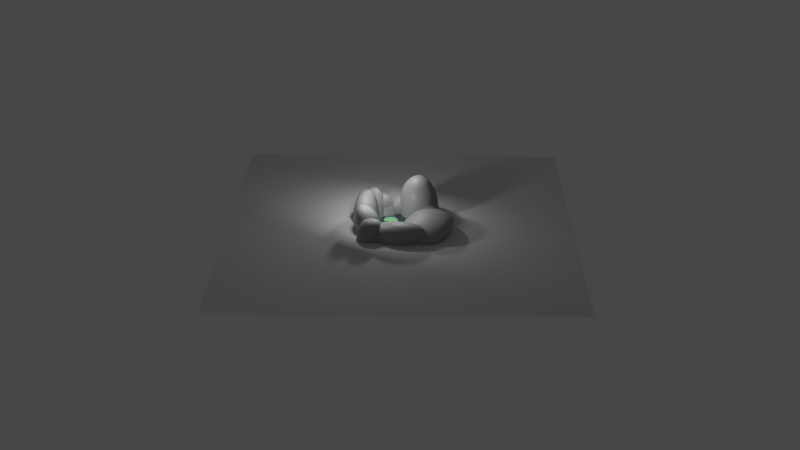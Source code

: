 # Source: pond.blend  (saved by Blender 4.4.32; exported with 4.5.12 LTS)
import bpy
from mathutils import Matrix  # noqa: F401  (used for matrix-valued properties, if any)

bpy.ops.wm.read_factory_settings(use_empty=True)
scene = bpy.context.scene
scene.name = 'Scene'

# ---- collections
col_collection = bpy.data.collections.new('Collection'); scene.collection.children.link(col_collection)

# ---- materials (node trees are filled in below, after node groups)
mat_material_001 = bpy.data.materials.new('Material.001')
mat_material = bpy.data.materials.new('Material')
mat_material_002 = bpy.data.materials.new('Material.002')

# ---- material node trees
mat_material_001.use_nodes = True; mat_material_001.node_tree.nodes.clear()
_N = mat_material_001.node_tree.nodes; _L = mat_material_001.node_tree.links
n0 = _N.new('ShaderNodeBsdfPrincipled'); n0.name = 'Principled BSDF'; n0.location = (10, 300)
n0.inputs[0].default_value = (0.3527, 0.3527, 0.3527, 1.0)
n1 = _N.new('ShaderNodeOutputMaterial'); n1.name = 'Material Output'; n1.location = (300, 300)
_L.new(n0.outputs[0], n1.inputs[0])
n1.is_active_output = True
mat_material.use_nodes = True; mat_material.node_tree.nodes.clear()
_N = mat_material.node_tree.nodes; _L = mat_material.node_tree.links
n0 = _N.new('ShaderNodeBsdfPrincipled'); n0.name = 'Principled BSDF'; n0.location = (10, 300)
n0.inputs[0].default_value = (0.1765, 0.6255, 0.8003, 1.0)
n0.inputs[3].default_value = 1.35
n0.inputs[18].default_value = 1.0
n1 = _N.new('ShaderNodeOutputMaterial'); n1.name = 'Material Output'; n1.location = (300, 300)
_L.new(n0.outputs[0], n1.inputs[0])
n1.is_active_output = True
mat_material_002.use_nodes = True; mat_material_002.node_tree.nodes.clear()
_N = mat_material_002.node_tree.nodes; _L = mat_material_002.node_tree.links
n0 = _N.new('ShaderNodeBsdfPrincipled'); n0.name = 'Principled BSDF'; n0.location = (10, 300)
n0.inputs[0].default_value = (0.2203, 0.8013, 0.2467, 1.0)
n1 = _N.new('ShaderNodeOutputMaterial'); n1.name = 'Material Output'; n1.location = (300, 300)
_L.new(n0.outputs[0], n1.inputs[0])
n1.is_active_output = True

# ---- world
world_world = bpy.data.worlds.new('World'); scene.world = world_world
world_world.use_nodes = True; world_world.node_tree.nodes.clear()
_N = world_world.node_tree.nodes; _L = world_world.node_tree.links
n0 = _N.new('ShaderNodeOutputWorld'); n0.name = 'World Output'; n0.location = (300, 300)
n1 = _N.new('ShaderNodeBackground'); n1.name = 'Background'; n1.location = (10, 300)
n1.inputs[0].default_value = (0.05088, 0.05088, 0.05088, 1.0)
_L.new(n1.outputs[0], n0.inputs[0])
n0.is_active_output = True
world_world.color = (0.05088, 0.05088, 0.05088)
world_world.use_sun_shadow = False
world_world.sun_shadow_jitter_overblur = 0.0

# ---- lights
light_area = bpy.data.lights.new('Area', 'AREA')
light_area.energy = 200.0
light_area.size = 1.0
light_area.size_y = 1.0
light_area_001 = bpy.data.lights.new('Area.001', 'AREA')
light_area_001.energy = 200.0
light_area_001.size = 1.0
light_area_001.size_y = 1.0

# ---- meshes
me_cube_001 = bpy.data.meshes.new('Cube.001')
me_cube_001.from_pydata([(-1.375, -1.389, -4.503), (-1.0, -1.0, 1.0), (-1.375, 1.239, -4.503), (-1.468, 1.494, 2.294), (1.253, -1.389, -4.503), (1.0, -1.0, 1.0), (1.253, 1.239, -4.503), (0.5324, 1.494, 2.294), (-1.359, -1.373, -1.824), (-1.379, 1.25, -1.77), (1.223, 1.25, -1.77), (1.243, -1.373, -1.824), (-1.375, 1.239, -4.503), (1.253, 1.239, -4.503), (1.253, -1.389, -4.503), (-1.375, -1.389, -4.503)], [], [(8, 1, 3, 9), (9, 3, 7, 10), (10, 7, 5, 11), (11, 5, 1, 8), (2, 6, 4, 0), (7, 3, 1, 5), (14, 11, 8, 15), (13, 10, 11, 14), (12, 9, 10, 13), (15, 8, 9, 12), (0, 15, 12, 2), (2, 12, 13, 6), (6, 13, 14, 4), (4, 14, 15, 0)])
me_cube_001.polygons.foreach_set('use_smooth', [True] * 14)
_uv = me_cube_001.uv_layers.new(name='UVMap')
_uv.uv.foreach_set('vector', [0.3854, 0.0, 0.625, 0.0, 0.625, 0.25, 0.3854, 0.25, 0.3854, 0.25, 0.625, 0.25, 0.625, 0.5, 0.3854, 0.5, 0.3854, 0.5, 0.625, 0.5, 0.625, 0.75, 0.3854, 0.75, 0.3854, 0.75, 0.625, 0.75, 0.625, 1.0, 0.3854, 1.0, 0.125, 0.5, 0.375, 0.5, 0.375, 0.75, 0.125, 0.75, 0.625, 0.5, 0.875, 0.5, 0.875, 0.75, 0.625, 0.75, 0.375, 0.75, 0.3854, 0.75, 0.3854, 1.0, 0.375, 1.0, 0.375, 0.5, 0.3854, 0.5, 0.3854, 0.75, 0.375, 0.75, 0.375, 0.25, 0.3854, 0.25, 0.3854, 0.5, 0.375, 0.5, 0.375, 0.0, 0.3854, 0.0, 0.3854, 0.25, 0.375, 0.25, 0.375, 0.0, 0.375, 0.0, 0.375, 0.25, 0.375, 0.25, 0.375, 0.25, 0.375, 0.25, 0.375, 0.5, 0.375, 0.5, 0.375, 0.5, 0.375, 0.5, 0.375, 0.75, 0.375, 0.75, 0.375, 0.75, 0.375, 0.75, 0.375, 1.0, 0.375, 1.0])
me_cube_001.materials.append(mat_material_001)
me_cube_001.update()
me_cube_002 = bpy.data.meshes.new('Cube.002')
me_cube_002.from_pydata([(-1.023, -1.364, -4.252), (-1.312, -0.8882, 0.1264), (-1.375, 1.239, -4.262), (-1.081, 1.775, 0.8243), (2.062, -0.05571, -4.342), (0.9276, -1.077, 0.5908), (1.325, 1.174, -4.262), (0.882, 1.955, 1.095), (-1.42, -1.272, -1.127), (-1.338, 1.235, -1.074), (1.335, 1.169, -1.074), (1.639, 0.03848, -1.218), (-1.375, 1.239, -4.226), (1.325, 1.174, -4.226), (2.058, -0.05466, -4.307), (-1.028, -1.363, -4.217)], [], [(8, 1, 3, 9), (9, 3, 7, 10), (10, 7, 5, 11), (11, 5, 1, 8), (2, 6, 4, 0), (7, 3, 1, 5), (14, 11, 8, 15), (13, 10, 11, 14), (12, 9, 10, 13), (15, 8, 9, 12), (0, 15, 12, 2), (2, 12, 13, 6), (6, 13, 14, 4), (4, 14, 15, 0)])
me_cube_002.polygons.foreach_set('use_smooth', [True] * 14)
_uv = me_cube_002.uv_layers.new(name='UVMap')
_uv.uv.foreach_set('vector', [0.3854, 0.0, 0.625, 0.0, 0.625, 0.25, 0.3854, 0.25, 0.3854, 0.25, 0.625, 0.25, 0.625, 0.5, 0.3854, 0.5, 0.3854, 0.5, 0.625, 0.5, 0.625, 0.75, 0.3854, 0.75, 0.3854, 0.75, 0.625, 0.75, 0.625, 1.0, 0.3854, 1.0, 0.125, 0.5, 0.375, 0.5, 0.375, 0.75, 0.125, 0.75, 0.625, 0.5, 0.875, 0.5, 0.875, 0.75, 0.625, 0.75, 0.3751, 0.75, 0.3854, 0.75, 0.3854, 1.0, 0.3751, 1.0, 0.3751, 0.5, 0.3854, 0.5, 0.3854, 0.75, 0.3751, 0.75, 0.3751, 0.25, 0.3854, 0.25, 0.3854, 0.5, 0.3751, 0.5, 0.3751, 0.0, 0.3854, 0.0, 0.3854, 0.25, 0.3751, 0.25, 0.375, 0.0, 0.3751, 0.0, 0.3751, 0.25, 0.375, 0.25, 0.375, 0.25, 0.3751, 0.25, 0.3751, 0.5, 0.375, 0.5, 0.375, 0.5, 0.3751, 0.5, 0.3751, 0.75, 0.375, 0.75, 0.375, 0.75, 0.3751, 0.75, 0.3751, 1.0, 0.375, 1.0])
me_cube_002.materials.append(mat_material_001)
me_cube_002.update()
me_cube = bpy.data.meshes.new('Cube')
me_cube.from_pydata([(0.1033, -1.034, -2.073), (-1.0, -1.252, 0.8427), (0.1033, 1.468, -2.073), (-1.212, 1.321, 2.006), (2.103, -1.034, -2.073), (1.033, -1.219, 0.4996), (2.103, 1.468, -2.073), (0.8213, 1.354, 1.663), (-1.0, -1.252, 0.1426), (-1.0, 1.25, 0.1426), (0.788, 1.321, -0.09554), (1.0, -1.252, 0.1426), (0.1033, 1.468, -2.073), (2.103, 1.468, -2.073), (2.103, -1.034, -2.073), (0.1033, -1.034, -2.073)], [], [(8, 1, 3, 9), (9, 3, 7, 10), (10, 7, 5, 11), (11, 5, 1, 8), (2, 6, 4, 0), (7, 3, 1, 5), (14, 11, 8, 15), (13, 10, 11, 14), (12, 9, 10, 13), (15, 8, 9, 12), (0, 15, 12, 2), (2, 12, 13, 6), (6, 13, 14, 4), (4, 14, 15, 0)])
me_cube.polygons.foreach_set('use_smooth', [True] * 14)
_uv = me_cube.uv_layers.new(name='UVMap')
_uv.uv.foreach_set('vector', [0.5212, 0.0, 0.625, 0.0, 0.625, 0.25, 0.5212, 0.25, 0.5212, 0.25, 0.625, 0.25, 0.625, 0.5, 0.5212, 0.5, 0.5212, 0.5, 0.625, 0.5, 0.625, 0.75, 0.5212, 0.75, 0.5212, 0.75, 0.625, 0.75, 0.625, 1.0, 0.5212, 1.0, 0.125, 0.5, 0.375, 0.5, 0.375, 0.75, 0.125, 0.75, 0.625, 0.5, 0.875, 0.5, 0.875, 0.75, 0.625, 0.75, 0.375, 0.75, 0.5212, 0.75, 0.5212, 1.0, 0.375, 1.0, 0.375, 0.5, 0.5212, 0.5, 0.5212, 0.75, 0.375, 0.75, 0.375, 0.25, 0.5212, 0.25, 0.5212, 0.5, 0.375, 0.5, 0.375, 0.0, 0.5212, 0.0, 0.5212, 0.25, 0.375, 0.25, 0.375, 0.0, 0.375, 0.0, 0.375, 0.25, 0.375, 0.25, 0.375, 0.25, 0.375, 0.25, 0.375, 0.5, 0.375, 0.5, 0.375, 0.5, 0.375, 0.5, 0.375, 0.75, 0.375, 0.75, 0.375, 0.75, 0.375, 0.75, 0.375, 1.0, 0.375, 1.0])
me_cube.materials.append(mat_material_001)
me_cube.update()
me_cube_004 = bpy.data.meshes.new('Cube.004')
me_cube_004.from_pydata([(-1.023, -1.364, -5.06), (-1.312, -0.8882, 0.1264), (-1.375, 1.239, -5.07), (-1.501, 2.03, 0.3219), (2.062, -0.05571, -5.151), (1.249, -1.049, 0.4152), (1.325, 1.174, -5.07), (0.783, 2.238, 0.4173), (-1.42, -1.272, -1.127), (-1.759, 1.49, -1.576), (1.236, 1.452, -1.752), (1.639, 0.03848, -1.218), (-1.413, 1.264, -4.729), (1.316, 1.201, -4.746), (2.021, -0.04652, -4.767), (-1.062, -1.355, -4.676)], [], [(8, 1, 3, 9), (9, 3, 7, 10), (10, 7, 5, 11), (11, 5, 1, 8), (2, 6, 4, 0), (7, 3, 1, 5), (14, 11, 8, 15), (13, 10, 11, 14), (12, 9, 10, 13), (15, 8, 9, 12), (0, 15, 12, 2), (2, 12, 13, 6), (6, 13, 14, 4), (4, 14, 15, 0)])
me_cube_004.polygons.foreach_set('use_smooth', [True] * 14)
_uv = me_cube_004.uv_layers.new(name='UVMap')
_uv.uv.foreach_set('vector', [0.3854, 0.0, 0.625, 0.0, 0.625, 0.25, 0.3854, 0.25, 0.3854, 0.25, 0.625, 0.25, 0.625, 0.5, 0.3854, 0.5, 0.3854, 0.5, 0.625, 0.5, 0.625, 0.75, 0.3854, 0.75, 0.3854, 0.75, 0.625, 0.75, 0.625, 1.0, 0.3854, 1.0, 0.125, 0.5, 0.375, 0.5, 0.375, 0.75, 0.125, 0.75, 0.625, 0.5, 0.875, 0.5, 0.875, 0.75, 0.625, 0.75, 0.376, 0.75, 0.3854, 0.75, 0.3854, 1.0, 0.376, 1.0, 0.376, 0.5, 0.3854, 0.5, 0.3854, 0.75, 0.376, 0.75, 0.376, 0.25, 0.3854, 0.25, 0.3854, 0.5, 0.376, 0.5, 0.376, 0.0, 0.3854, 0.0, 0.3854, 0.25, 0.376, 0.25, 0.375, 0.0, 0.376, 0.0, 0.376, 0.25, 0.375, 0.25, 0.375, 0.25, 0.376, 0.25, 0.376, 0.5, 0.375, 0.5, 0.375, 0.5, 0.376, 0.5, 0.376, 0.75, 0.375, 0.75, 0.375, 0.75, 0.376, 0.75, 0.376, 1.0, 0.375, 1.0])
me_cube_004.materials.append(mat_material_001)
me_cube_004.update()
me_cube_005 = bpy.data.meshes.new('Cube.005')
me_cube_005.from_pydata([(-1.0, -1.252, -1.771), (-1.003, -1.353, 1.172), (-1.0, 1.25, -1.771), (-0.9395, 1.235, 1.01), (1.0, -1.252, -1.771), (1.057, -1.245, 0.3139), (1.0, 1.25, -1.771), (0.9852, 0.7564, 0.453), (-1.0, -1.252, 0.1426), (-1.0, 1.25, 0.1426), (1.186, 1.214, -0.1821), (1.0, -1.252, 0.1426), (-1.0, 1.25, -1.606), (1.016, 1.246, -1.634), (1.0, -1.252, -1.606), (-1.0, -1.252, -1.606)], [], [(8, 1, 3, 9), (9, 3, 7, 10), (10, 7, 5, 11), (11, 5, 1, 8), (2, 6, 4, 0), (7, 3, 1, 5), (14, 11, 8, 15), (13, 10, 11, 14), (12, 9, 10, 13), (15, 8, 9, 12), (0, 15, 12, 2), (2, 12, 13, 6), (6, 13, 14, 4), (4, 14, 15, 0)])
me_cube_005.polygons.foreach_set('use_smooth', [True] * 14)
_uv = me_cube_005.uv_layers.new(name='UVMap')
_uv.uv.foreach_set('vector', [0.5212, 0.0, 0.625, 0.0, 0.625, 0.25, 0.5212, 0.25, 0.5212, 0.25, 0.625, 0.25, 0.625, 0.5, 0.5212, 0.5, 0.5212, 0.5, 0.625, 0.5, 0.625, 0.75, 0.5212, 0.75, 0.5212, 0.75, 0.625, 0.75, 0.625, 1.0, 0.5212, 1.0, 0.125, 0.5, 0.375, 0.5, 0.375, 0.75, 0.125, 0.75, 0.625, 0.5, 0.875, 0.5, 0.875, 0.75, 0.625, 0.75, 0.3876, 0.75, 0.5212, 0.75, 0.5212, 1.0, 0.3876, 1.0, 0.3876, 0.5, 0.5212, 0.5, 0.5212, 0.75, 0.3876, 0.75, 0.3876, 0.25, 0.5212, 0.25, 0.5212, 0.5, 0.3876, 0.5, 0.3876, 0.0, 0.5212, 0.0, 0.5212, 0.25, 0.3876, 0.25, 0.375, 0.0, 0.3876, 0.0, 0.3876, 0.25, 0.375, 0.25, 0.375, 0.25, 0.3876, 0.25, 0.3876, 0.5, 0.375, 0.5, 0.375, 0.5, 0.3876, 0.5, 0.3876, 0.75, 0.375, 0.75, 0.375, 0.75, 0.3876, 0.75, 0.3876, 1.0, 0.375, 1.0])
me_cube_005.materials.append(mat_material_001)
me_cube_005.update()
me_cube_006 = bpy.data.meshes.new('Cube.006')
me_cube_006.from_pydata([(-1.857, -1.049, -3.465), (-1.0, -1.252, 0.8427), (-1.857, 1.452, -3.465), (-1.185, 1.34, 0.5887), (0.1428, -1.049, -3.465), (1.013, -0.8891, 0.7291), (0.1428, 1.452, -3.465), (0.8669, 1.402, 0.8061), (-1.0, -1.252, 0.1426), (-1.0, 1.25, 0.1426), (1.0, 1.25, 0.1426), (1.0, -1.252, 0.1426), (-1.857, 0.1784, -3.465), (-0.1327, 1.269, 1.491), (0.1428, 0.1784, -3.465), (1.407, 0.04359, 1.685), (1.0, -0.02392, 0.1426), (-1.186, -0.07895, 0.01299), (-1.857, 1.452, -3.465), (0.1428, 1.452, -3.465), (0.1428, -1.049, -3.465), (-1.857, -1.049, -3.465), (-1.857, 0.1784, -3.465), (0.1428, 0.1784, -3.465)], [], [(17, 13, 3, 9), (9, 3, 7, 10), (16, 15, 5, 11), (11, 5, 1, 8), (12, 14, 4, 0), (15, 13, 1, 5), (20, 11, 8, 21), (23, 16, 11, 20), (18, 9, 10, 19), (22, 17, 9, 18), (21, 8, 17, 22), (19, 10, 16, 23), (7, 3, 13, 15), (2, 6, 14, 12), (10, 7, 15, 16), (8, 1, 13, 17), (6, 19, 23, 14), (0, 21, 22, 12), (12, 22, 18, 2), (2, 18, 19, 6), (14, 23, 20, 4), (4, 20, 21, 0)])
me_cube_006.polygons.foreach_set('use_smooth', [True] * 22)
_uv = me_cube_006.uv_layers.new(name='UVMap')
_uv.uv.foreach_set('vector', [0.5212, 0.1227, 0.625, 0.1227, 0.625, 0.25, 0.5212, 0.25, 0.5212, 0.25, 0.625, 0.25, 0.625, 0.5, 0.5212, 0.5, 0.5212, 0.6273, 0.625, 0.6273, 0.625, 0.75, 0.5212, 0.75, 0.5212, 0.75, 0.625, 0.75, 0.625, 1.0, 0.5212, 1.0, 0.125, 0.6273, 0.375, 0.6273, 0.375, 0.75, 0.125, 0.75, 0.625, 0.6273, 0.875, 0.6273, 0.875, 0.75, 0.625, 0.75, 0.375, 0.75, 0.5212, 0.75, 0.5212, 1.0, 0.375, 1.0, 0.375, 0.6273, 0.5212, 0.6273, 0.5212, 0.75, 0.375, 0.75, 0.375, 0.25, 0.5212, 0.25, 0.5212, 0.5, 0.375, 0.5, 0.375, 0.1227, 0.5212, 0.1227, 0.5212, 0.25, 0.375, 0.25, 0.375, 0.0, 0.5212, 0.0, 0.5212, 0.1227, 0.375, 0.1227, 0.375, 0.5, 0.5212, 0.5, 0.5212, 0.6273, 0.375, 0.6273, 0.625, 0.5, 0.875, 0.5, 0.875, 0.6273, 0.625, 0.6273, 0.125, 0.5, 0.375, 0.5, 0.375, 0.6273, 0.125, 0.6273, 0.5212, 0.5, 0.625, 0.5, 0.625, 0.6273, 0.5212, 0.6273, 0.5212, 0.0, 0.625, 0.0, 0.625, 0.1227, 0.5212, 0.1227, 0.375, 0.5, 0.375, 0.5, 0.375, 0.6273, 0.375, 0.6273, 0.375, 0.0, 0.375, 0.0, 0.375, 0.1227, 0.375, 0.1227, 0.375, 0.1227, 0.375, 0.1227, 0.375, 0.25, 0.375, 0.25, 0.375, 0.25, 0.375, 0.25, 0.375, 0.5, 0.375, 0.5, 0.375, 0.6273, 0.375, 0.6273, 0.375, 0.75, 0.375, 0.75, 0.375, 0.75, 0.375, 0.75, 0.375, 1.0, 0.375, 1.0])
me_cube_006.materials.append(mat_material_001)
me_cube_006.update()
me_cube_007 = bpy.data.meshes.new('Cube.007')
me_cube_007.from_pydata([(-0.05321, -1.132, -3.868), (-0.93, -1.833, 1.092), (-0.05321, 1.37, -3.868), (-0.762, 0.7498, 0.5372), (1.947, -1.132, -3.868), (1.13, -1.725, 0.234), (1.947, 1.37, -3.868), (0.9852, 0.7564, 0.453), (-0.7695, -1.448, -0.132), (-1.0, 1.25, 0.1426), (1.186, 1.214, -0.1821), (1.026, -2.047, -2.211), (-0.05541, 1.369, -3.859), (1.945, 1.369, -3.859), (1.945, -1.134, -3.864), (-0.05487, -1.132, -3.859)], [], [(8, 1, 3, 9), (9, 3, 7, 10), (10, 7, 5, 11), (11, 5, 1, 8), (2, 6, 4, 0), (7, 3, 1, 5), (14, 11, 8, 15), (13, 10, 11, 14), (12, 9, 10, 13), (15, 8, 9, 12), (0, 15, 12, 2), (2, 12, 13, 6), (6, 13, 14, 4), (4, 14, 15, 0)])
me_cube_007.polygons.foreach_set('use_smooth', [True] * 14)
_uv = me_cube_007.uv_layers.new(name='UVMap')
_uv.uv.foreach_set('vector', [0.5212, 0.0, 0.625, 0.0, 0.625, 0.25, 0.5212, 0.25, 0.5212, 0.25, 0.625, 0.25, 0.625, 0.5, 0.5212, 0.5, 0.5212, 0.5, 0.625, 0.5, 0.625, 0.75, 0.5212, 0.75, 0.5212, 0.75, 0.625, 0.75, 0.625, 1.0, 0.5212, 1.0, 0.125, 0.5, 0.375, 0.5, 0.375, 0.75, 0.125, 0.75, 0.625, 0.5, 0.875, 0.5, 0.875, 0.75, 0.625, 0.75, 0.3753, 0.75, 0.5212, 0.75, 0.5212, 1.0, 0.3753, 1.0, 0.3753, 0.5, 0.5212, 0.5, 0.5212, 0.75, 0.3753, 0.75, 0.3753, 0.25, 0.5212, 0.25, 0.5212, 0.5, 0.3753, 0.5, 0.3753, 0.0, 0.5212, 0.0, 0.5212, 0.25, 0.3753, 0.25, 0.375, 0.0, 0.3753, 0.0, 0.3753, 0.25, 0.375, 0.25, 0.375, 0.25, 0.3753, 0.25, 0.3753, 0.5, 0.375, 0.5, 0.375, 0.5, 0.3753, 0.5, 0.3753, 0.75, 0.375, 0.75, 0.375, 0.75, 0.3753, 0.75, 0.3753, 1.0, 0.375, 1.0])
me_cube_007.materials.append(mat_material_001)
me_cube_007.update()
me_plane = bpy.data.meshes.new('Plane')
me_plane.from_pydata([(-1.0, -1.0, 0.0), (1.0, -1.0, 0.0), (-1.0, 1.0, 0.0), (1.0, 1.0, 0.0)], [], [(0, 1, 3, 2)])
_uv = me_plane.uv_layers.new(name='UVMap')
_uv.uv.foreach_set('vector', [0.0, 0.0, 1.0, 0.0, 1.0, 1.0, 0.0, 1.0])
me_plane.materials.append(mat_material)
me_plane.update()
me_cube_008 = bpy.data.meshes.new('Cube.008')
me_cube_008.from_pydata([(1.101, -0.6903, -2.167), (-0.9948, -1.005, 0.7506), (1.101, 1.811, -2.167), (-0.9948, 1.496, 0.7506), (3.101, -0.6903, -2.167), (1.033, -1.219, 0.4996), (3.101, 1.811, -2.167), (0.8068, 0.4008, 0.6308), (0.622, -0.6241, -1.847), (0.622, 1.877, -1.847), (1.0, 1.25, 0.1426), (1.0, -1.252, 0.1426), (2.087, 1.811, -2.167), (-0.2243, 0.3842, 0.8048), (2.087, -0.6903, -2.167), (0.002245, -1.236, 0.6736), (-0.01421, -1.252, 0.1426), (-0.01421, 1.25, 0.1426), (1.672, 1.811, -2.167), (-0.4203, -1.242, 0.7449), (-0.4298, -1.252, 0.1426), (-0.5181, 0.4781, 0.5791), (1.672, -0.6903, -2.167), (-0.4298, 1.25, 0.1426), (0.622, -0.6241, -1.847), (0.622, 1.877, -1.847), (1.0, 1.25, 0.1426), (1.0, -1.252, 0.1426), (-0.01421, -1.252, 0.1426), (-0.01421, 1.25, 0.1426), (-0.4298, 1.25, 0.1426), (-0.4298, -1.252, 0.1426)], [], [(24, 1, 3, 25), (29, 13, 7, 26), (26, 7, 5, 27), (31, 19, 1, 24), (12, 6, 4, 14), (21, 3, 1, 19), (22, 20, 8, 0), (6, 10, 11, 4), (12, 17, 10, 6), (0, 8, 9, 2), (18, 23, 17, 12), (4, 11, 16, 14), (7, 13, 15, 5), (18, 12, 14, 22), (27, 5, 15, 28), (30, 21, 13, 29), (25, 3, 21, 30), (2, 18, 22, 0), (2, 9, 23, 18), (14, 16, 20, 22), (13, 21, 19, 15), (28, 15, 19, 31), (16, 28, 31, 20), (9, 25, 30, 23), (23, 30, 29, 17), (11, 27, 28, 16), (20, 31, 24, 8), (10, 26, 27, 11), (17, 29, 26, 10), (8, 24, 25, 9)])
me_cube_008.polygons.foreach_set('use_smooth', [True] * 30)
_uv = me_cube_008.uv_layers.new(name='UVMap')
_uv.uv.foreach_set('vector', [0.5212, 0.0, 0.625, 0.0, 0.625, 0.25, 0.5143, 0.254, 0.5212, 0.3732, 0.625, 0.3732, 0.625, 0.5, 0.5212, 0.5, 0.5212, 0.5, 0.625, 0.5, 0.625, 0.75, 0.5212, 0.75, 0.5503, 0.9383, 0.625, 0.9287, 0.625, 1.0, 0.5212, 1.0, 0.2482, 0.5, 0.375, 0.5, 0.375, 0.75, 0.2482, 0.75, 0.8037, 0.5, 0.875, 0.5, 0.875, 0.75, 0.8037, 0.75, 0.375, 0.9287, 0.5212, 0.9287, 0.5212, 1.0, 0.375, 1.0, 0.375, 0.5, 0.5212, 0.5, 0.5212, 0.75, 0.375, 0.75, 0.375, 0.3732, 0.5212, 0.3732, 0.5212, 0.5, 0.375, 0.5, 0.375, 0.0, 0.5212, 0.0, 0.5212, 0.25, 0.375, 0.25, 0.375, 0.3213, 0.5212, 0.3213, 0.5212, 0.3732, 0.375, 0.3732, 0.375, 0.75, 0.5212, 0.75, 0.5212, 0.8768, 0.375, 0.8768, 0.625, 0.5, 0.7518, 0.5, 0.7518, 0.75, 0.625, 0.75, 0.1963, 0.5, 0.2482, 0.5, 0.2482, 0.75, 0.1963, 0.75, 0.5212, 0.75, 0.625, 0.75, 0.625, 0.8768, 0.5212, 0.8768, 0.5573, 0.3002, 0.625, 0.3213, 0.625, 0.3732, 0.5212, 0.3732, 0.5143, 0.254, 0.625, 0.25, 0.625, 0.3213, 0.5573, 0.3002, 0.125, 0.5, 0.1963, 0.5, 0.1963, 0.75, 0.125, 0.75, 0.375, 0.25, 0.5212, 0.25, 0.5212, 0.3213, 0.375, 0.3213, 0.375, 0.8768, 0.5212, 0.8768, 0.5212, 0.9287, 0.375, 0.9287, 0.7518, 0.5, 0.8037, 0.5, 0.8037, 0.75, 0.7518, 0.75, 0.5212, 0.8768, 0.625, 0.8768, 0.625, 0.9287, 0.5503, 0.9383, 0.5212, 0.8768, 0.5212, 0.8768, 0.5503, 0.9383, 0.5212, 0.9287, 0.5212, 0.25, 0.5143, 0.254, 0.5573, 0.3002, 0.5212, 0.3213, 0.5212, 0.3213, 0.5573, 0.3002, 0.5212, 0.3732, 0.5212, 0.3732, 0.5212, 0.75, 0.5212, 0.75, 0.5212, 0.8768, 0.5212, 0.8768, 0.5212, 0.9287, 0.5503, 0.9383, 0.5212, 1.0, 0.5212, 1.0, 0.5212, 0.5, 0.5212, 0.5, 0.5212, 0.75, 0.5212, 0.75, 0.5212, 0.3732, 0.5212, 0.3732, 0.5212, 0.5, 0.5212, 0.5, 0.5212, 0.0, 0.5212, 0.0, 0.5143, 0.254, 0.5212, 0.25])
me_cube_008.materials.append(mat_material_001)
me_cube_008.update()
me_cube_009 = bpy.data.meshes.new('Cube.009')
me_cube_009.from_pydata([(-1.023, -1.364, -6.357), (-1.312, -0.8882, 0.1264), (-1.375, 1.239, -6.367), (-1.081, 1.775, 0.8243), (2.062, -0.05571, -6.447), (0.9276, -1.077, 0.5908), (1.325, 1.174, -6.367), (0.882, 1.955, 1.095), (-1.42, -1.272, -1.127), (-1.338, 1.235, -1.074), (1.335, 1.169, -1.074), (1.639, 0.03848, -1.218), (-1.374, 1.239, -6.199), (1.325, 1.174, -6.199), (2.049, -0.05272, -6.281), (-1.036, -1.361, -6.191)], [], [(8, 1, 3, 9), (9, 3, 7, 10), (10, 7, 5, 11), (11, 5, 1, 8), (2, 6, 4, 0), (7, 3, 1, 5), (14, 11, 8, 15), (13, 10, 11, 14), (12, 9, 10, 13), (15, 8, 9, 12), (0, 15, 12, 2), (2, 12, 13, 6), (6, 13, 14, 4), (4, 14, 15, 0)])
me_cube_009.polygons.foreach_set('use_smooth', [True] * 14)
_uv = me_cube_009.uv_layers.new(name='UVMap')
_uv.uv.foreach_set('vector', [0.3854, 0.0, 0.625, 0.0, 0.625, 0.25, 0.3854, 0.25, 0.3854, 0.25, 0.625, 0.25, 0.625, 0.5, 0.3854, 0.5, 0.3854, 0.5, 0.625, 0.5, 0.625, 0.75, 0.3854, 0.75, 0.3854, 0.75, 0.625, 0.75, 0.625, 1.0, 0.3854, 1.0, 0.125, 0.5, 0.375, 0.5, 0.375, 0.75, 0.125, 0.75, 0.625, 0.5, 0.875, 0.5, 0.875, 0.75, 0.625, 0.75, 0.3753, 0.75, 0.3854, 0.75, 0.3854, 1.0, 0.3753, 1.0, 0.3753, 0.5, 0.3854, 0.5, 0.3854, 0.75, 0.3753, 0.75, 0.3753, 0.25, 0.3854, 0.25, 0.3854, 0.5, 0.3753, 0.5, 0.3753, 0.0, 0.3854, 0.0, 0.3854, 0.25, 0.3753, 0.25, 0.375, 0.0, 0.3753, 0.0, 0.3753, 0.25, 0.375, 0.25, 0.375, 0.25, 0.3753, 0.25, 0.3753, 0.5, 0.375, 0.5, 0.375, 0.5, 0.3753, 0.5, 0.3753, 0.75, 0.375, 0.75, 0.375, 0.75, 0.3753, 0.75, 0.3753, 1.0, 0.375, 1.0])
me_cube_009.materials.append(mat_material_001)
me_cube_009.update()
me_cube_010 = bpy.data.meshes.new('Cube.010')
me_cube_010.from_pydata([(-0.5421, -1.221, -1.729), (-0.8918, -1.647, 0.9812), (-0.7019, 1.467, -1.561), (-0.8285, 0.9412, 0.8194), (1.298, -1.035, -1.561), (1.057, -1.245, 0.3139), (1.298, 1.467, -1.561), (0.9852, 0.7564, 0.453), (-1.0, -1.252, 0.1426), (-1.63, 1.625, -0.1374), (1.186, 1.214, -0.1821), (1.0, -1.252, 0.1426), (-1.07, 1.529, -0.9954), (1.254, 1.366, -1.013), (1.18, -1.121, -0.8843), (-0.7239, -1.233, -0.9859)], [], [(8, 1, 3, 9), (9, 3, 7, 10), (10, 7, 5, 11), (11, 5, 1, 8), (2, 6, 4, 0), (7, 3, 1, 5), (14, 11, 8, 15), (13, 10, 11, 14), (12, 9, 10, 13), (15, 8, 9, 12), (0, 15, 12, 2), (2, 12, 13, 6), (6, 13, 14, 4), (4, 14, 15, 0)])
me_cube_010.polygons.foreach_set('use_smooth', [True] * 14)
_uv = me_cube_010.uv_layers.new(name='UVMap')
_uv.uv.foreach_set('vector', [0.5212, 0.0, 0.625, 0.0, 0.625, 0.25, 0.5212, 0.25, 0.5212, 0.25, 0.625, 0.25, 0.625, 0.5, 0.5212, 0.5, 0.5212, 0.5, 0.625, 0.5, 0.625, 0.75, 0.5212, 0.75, 0.5212, 0.75, 0.625, 0.75, 0.625, 1.0, 0.5212, 1.0, 0.125, 0.5, 0.375, 0.5, 0.375, 0.75, 0.125, 0.75, 0.625, 0.5, 0.875, 0.5, 0.875, 0.75, 0.625, 0.75, 0.433, 0.75, 0.5212, 0.75, 0.5212, 1.0, 0.433, 1.0, 0.433, 0.5, 0.5212, 0.5, 0.5212, 0.75, 0.433, 0.75, 0.433, 0.25, 0.5212, 0.25, 0.5212, 0.5, 0.433, 0.5, 0.433, 0.0, 0.5212, 0.0, 0.5212, 0.25, 0.433, 0.25, 0.375, 0.0, 0.433, 0.0, 0.433, 0.25, 0.375, 0.25, 0.375, 0.25, 0.433, 0.25, 0.433, 0.5, 0.375, 0.5, 0.375, 0.5, 0.433, 0.5, 0.433, 0.75, 0.375, 0.75, 0.375, 0.75, 0.433, 0.75, 0.433, 1.0, 0.375, 1.0])
me_cube_010.materials.append(mat_material_001)
me_cube_010.update()
me_plane_001 = bpy.data.meshes.new('Plane.001')
me_plane_001.from_pydata([(-1.0, -1.0, 0.0), (1.0, -1.0, 0.0), (-1.0, 1.0, 0.0), (1.0, 1.0, 0.0), (-0.1748, 0.1748, 0.0), (-0.1748, -0.1748, 0.0), (0.1748, -0.1748, 0.0), (0.1748, 0.1748, 0.0), (-1.0, 1.0, 0.0), (-1.0, -1.0, 0.0), (1.0, -1.0, 0.0), (1.0, 1.0, 0.0), (-0.1748, 0.1748, 0.0), (-0.1748, -0.1748, 0.0), (0.1748, -0.1748, 0.0), (0.1748, 0.1748, 0.0), (-0.1748, 0.1748, -0.156), (-0.1748, -0.1748, -0.156), (0.1748, -0.1748, -0.156), (0.1748, 0.1748, -0.156)], [], [(9, 8, 2, 0), (10, 9, 0, 1), (11, 10, 1, 3), (8, 11, 3, 2), (5, 4, 8, 9), (6, 5, 9, 10), (7, 6, 10, 11), (4, 7, 11, 8), (6, 7, 15, 14), (4, 5, 13, 12), (7, 4, 12, 15), (5, 6, 14, 13), (15, 12, 16, 19), (13, 14, 18, 17), (14, 15, 19, 18), (12, 13, 17, 16)])
_uv = me_plane_001.uv_layers.new(name='UVMap')
_uv.uv.foreach_set('vector', [0.0, 0.0, 0.0, 1.0, 0.0, 1.0, 0.0, 0.0, 1.0, 0.0, 0.0, 0.0, 0.0, 0.0, 1.0, 0.0, 1.0, 1.0, 1.0, 0.0, 1.0, 0.0, 1.0, 1.0, 0.0, 1.0, 1.0, 1.0, 1.0, 1.0, 0.0, 1.0, 0.4126, 0.4126, 0.4126, 0.5874, 0.0, 1.0, 0.0, 0.0, 0.5874, 0.4126, 0.4126, 0.4126, 0.0, 0.0, 1.0, 0.0, 0.5874, 0.5874, 0.5874, 0.4126, 1.0, 0.0, 1.0, 1.0, 0.4126, 0.5874, 0.5874, 0.5874, 1.0, 1.0, 0.0, 1.0, 0.5874, 0.4126, 0.5874, 0.5874, 0.5874, 0.5874, 0.5874, 0.4126, 0.4126, 0.5874, 0.4126, 0.4126, 0.4126, 0.4126, 0.4126, 0.5874, 0.5874, 0.5874, 0.4126, 0.5874, 0.4126, 0.5874, 0.5874, 0.5874, 0.4126, 0.4126, 0.5874, 0.4126, 0.5874, 0.4126, 0.4126, 0.4126, 0.5874, 0.5874, 0.4126, 0.5874, 0.4126, 0.5874, 0.5874, 0.5874, 0.4126, 0.4126, 0.5874, 0.4126, 0.5874, 0.4126, 0.4126, 0.4126, 0.5874, 0.4126, 0.5874, 0.5874, 0.5874, 0.5874, 0.5874, 0.4126, 0.4126, 0.5874, 0.4126, 0.4126, 0.4126, 0.4126, 0.4126, 0.5874])
me_plane_001.update()
me_plane_002 = bpy.data.meshes.new('Plane.002')
me_plane_002.from_pydata([(-0.8037, -0.8037, 0.0), (0.7484, -0.7484, 0.0), (-0.7484, 0.7484, 0.0), (0.8037, 0.8037, 0.0), (0.0, -1.0, 0.0), (0.0, 1.0, 0.0), (-1.029, -0.03668, 0.0), (1.029, 0.03668, 0.0), (0.0, 0.0, 0.0), (0.2105, -1.026, -0.01851)], [], [(8, 7, 3, 5), (6, 8, 5, 2), (0, 4, 8, 6), (9, 1, 7, 8)])
_uv = me_plane_002.uv_layers.new(name='UVMap')
_uv.uv.foreach_set('vector', [0.5, 0.5, 1.0, 0.5, 1.0, 1.0, 0.5, 1.0, 0.0, 0.5, 0.5, 0.5, 0.5, 1.0, 0.0, 1.0, 0.0, 0.0, 0.5, 0.0, 0.5, 0.5, 0.0, 0.5, 0.5, 0.0, 1.0, 0.0, 1.0, 0.5, 0.5, 0.5])
me_plane_002.update()
me_plane_003 = bpy.data.meshes.new('Plane.003')
me_plane_003.from_pydata([(-0.8037, -0.8037, 0.0), (0.7484, -0.7484, 0.0), (-0.7484, 0.7484, 0.0), (0.8037, 0.8037, 0.0), (0.0, -1.0, 0.0), (0.0, 1.0, 0.0), (-1.029, -0.03668, 0.0), (1.029, 0.03668, 0.0), (0.0, 0.0, 0.0), (0.2105, -1.026, -0.01851), (0.998, 1.651, 0.08032), (1.845, 1.681, 0.08032), (1.028, 2.498, 0.08032), (1.875, 2.529, 0.08032), (1.437, 1.544, 0.08032), (1.437, 2.636, 0.08032), (0.8751, 2.07, 0.08032), (1.998, 2.11, 0.08032), (1.437, 2.09, 0.08032), (1.552, 1.53, 0.07022)], [], [(8, 7, 3, 5), (6, 8, 5, 2), (0, 4, 8, 6), (9, 1, 7, 8), (18, 17, 13, 15), (16, 18, 15, 12), (10, 14, 18, 16), (19, 11, 17, 18)])
_uv = me_plane_003.uv_layers.new(name='UVMap')
_uv.uv.foreach_set('vector', [0.5, 0.5, 1.0, 0.5, 1.0, 1.0, 0.5, 1.0, 0.0, 0.5, 0.5, 0.5, 0.5, 1.0, 0.0, 1.0, 0.0, 0.0, 0.5, 0.0, 0.5, 0.5, 0.0, 0.5, 0.5, 0.0, 1.0, 0.0, 1.0, 0.5, 0.5, 0.5, 0.5, 0.5, 1.0, 0.5, 1.0, 1.0, 0.5, 1.0, 0.0, 0.5, 0.5, 0.5, 0.5, 1.0, 0.0, 1.0, 0.0, 0.0, 0.5, 0.0, 0.5, 0.5, 0.0, 0.5, 0.5, 0.0, 1.0, 0.0, 1.0, 0.5, 0.5, 0.5])
me_plane_003.materials.append(mat_material_002)
me_plane_003.update()

# ---- objects
ob_cube = bpy.data.objects.new('Cube', me_cube_001)
ob_cube_001 = bpy.data.objects.new('Cube.001', me_cube_002)
ob_cube_002 = bpy.data.objects.new('Cube.002', me_cube)
ob_cube_003 = bpy.data.objects.new('Cube.003', me_cube_004)
ob_cube_004 = bpy.data.objects.new('Cube.004', me_cube_005)
ob_cube_005 = bpy.data.objects.new('Cube.005', me_cube_006)
ob_cube_006 = bpy.data.objects.new('Cube.006', me_cube_007)
ob_plane = bpy.data.objects.new('Plane', me_plane)
ob_cube_007 = bpy.data.objects.new('Cube.007', me_cube_008)
ob_cube_008 = bpy.data.objects.new('Cube.008', me_cube_009)
ob_cube_009 = bpy.data.objects.new('Cube.009', me_cube_010)
ob_plane_001 = bpy.data.objects.new('Plane.001', me_plane_001)
ob_plane_002 = bpy.data.objects.new('Plane.002', me_plane_002)
ob_plane_003 = bpy.data.objects.new('Plane.003', me_plane_003)
ob_area = bpy.data.objects.new('Area', light_area)
ob_area_001 = bpy.data.objects.new('Area.001', light_area_001)

# ---- transforms, parenting, visibility, modifiers, constraints
ob_cube.location = (0.1277, -0.6792, 1.788)
_m = ob_cube.modifiers.new('Subdivision', 'SUBSURF')
_m.levels = 6
_m = ob_cube.modifiers.new('Displace', 'DISPLACE')
_m.mid_level = 0.4116
_m.strength = 0.2
_m = ob_cube.modifiers.new('Bevel', 'BEVEL')
ob_cube_001.location = (2.8, -3.003, 1.621)
ob_cube_001.rotation_euler = (0.0, -0.0, -2.397)
_m = ob_cube_001.modifiers.new('Subdivision', 'SUBSURF')
_m.levels = 6
_m = ob_cube_001.modifiers.new('Displace', 'DISPLACE')
_m.mid_level = 0.4116
_m.strength = 0.2
_m = ob_cube_001.modifiers.new('Bevel', 'BEVEL')
ob_cube_002.location = (-0.5133, 1.076, 0.3475)
ob_cube_002.scale = (1.0, 1.0, 1.463)
_m = ob_cube_002.modifiers.new('Subdivision', 'SUBSURF')
_m.levels = 5
_m = ob_cube_002.modifiers.new('Displace', 'DISPLACE')
_m.strength = 0.6
ob_cube_003.location = (5.151, 3.983, 1.364)
ob_cube_003.rotation_euler = (0.0, -0.0, 2.021)
ob_cube_003.scale = (0.8631, 0.8631, 0.8631)
_m = ob_cube_003.modifiers.new('Subdivision', 'SUBSURF')
_m.levels = 6
_m = ob_cube_003.modifiers.new('Displace', 'DISPLACE')
_m.mid_level = 0.4116
_m.strength = 0.2
_m = ob_cube_003.modifiers.new('Bevel', 'BEVEL')
ob_cube_004.location = (1.599, -2.119, 0.7239)
ob_cube_004.rotation_euler = (0.0, -0.0, 0.7949)
ob_cube_004.scale = (1.0, 1.0, 2.044)
_m = ob_cube_004.modifiers.new('Subdivision', 'SUBSURF')
_m.levels = 5
_m = ob_cube_004.modifiers.new('Displace', 'DISPLACE')
_m.strength = 0.6
ob_cube_005.location = (6.43, 1.314, 0.4346)
ob_cube_005.rotation_euler = (0.0, -0.0, 0.2968)
ob_cube_005.scale = (1.953, 1.966, 0.97)
_m = ob_cube_005.modifiers.new('Subdivision', 'SUBSURF')
_m.levels = 5
_m = ob_cube_005.modifiers.new('Displace', 'DISPLACE')
_m.strength = 0.6
ob_cube_006.location = (5.013, -2.003, 1.146)
ob_cube_006.rotation_euler = (0.0, -0.0, 2.131)
ob_cube_006.scale = (1.319, 1.745, 1.0)
_m = ob_cube_006.modifiers.new('Subdivision', 'SUBSURF')
_m.levels = 5
_m = ob_cube_006.modifiers.new('Displace', 'DISPLACE')
_m.strength = 0.6
ob_plane.location = (3.299, 0.966, 0.04418)
ob_plane.rotation_euler = (0.0, -0.0, -0.8963)
ob_plane.scale = (3.078, 3.078, 3.078)
ob_cube_007.location = (-0.08057, 2.497, 0.5019)
ob_cube_007.rotation_euler = (0.0, -0.0, -0.5363)
ob_cube_007.scale = (0.8306, 0.7208, 1.421)
_m = ob_cube_007.modifiers.new('Subdivision', 'SUBSURF')
_m.levels = 5
_m = ob_cube_007.modifiers.new('Displace', 'DISPLACE')
_m.strength = 0.6
ob_cube_008.location = (1.231, 3.342, 1.006)
ob_cube_008.rotation_euler = (0.0, -0.0, 0.2575)
ob_cube_008.scale = (0.9773, 0.9554, 0.6438)
_m = ob_cube_008.modifiers.new('Subdivision', 'SUBSURF')
_m.levels = 6
_m = ob_cube_008.modifiers.new('Displace', 'DISPLACE')
_m.mid_level = 0.4116
_m.strength = 0.2
_m = ob_cube_008.modifiers.new('Bevel', 'BEVEL')
ob_cube_009.location = (2.973, 4.324, 0.9062)
ob_cube_009.rotation_euler = (0.0, -0.0, 4.27)
ob_cube_009.scale = (1.399, 1.399, 3.1)
_m = ob_cube_009.modifiers.new('Subdivision', 'SUBSURF')
_m.levels = 5
_m = ob_cube_009.modifiers.new('Displace', 'DISPLACE')
_m.strength = 0.6
ob_plane_001.location = (3.299, 0.966, 0.04418)
ob_plane_001.rotation_euler = (0.0, -0.0, -0.8963)
ob_plane_001.scale = (17.45, 17.45, 17.45)
ob_plane_002.location = (2.768, -0.52, -1.756)
ob_plane_002.rotation_euler = (0.0, -0.0, 0.5912)
ob_plane_002.scale = (0.5625, 0.5625, 0.5625)
_m = ob_plane_002.modifiers.new('Subdivision', 'SUBSURF')
_m.levels = 3
_m = ob_plane_002.modifiers.new('Shrinkwrap', 'SHRINKWRAP')
_m.target = ob_plane
_m.offset = 0.01
ob_plane_003.location = (1.97, 1.112, 0.2493)
ob_plane_003.rotation_euler = (-0.01473, 0.01759, -0.3107)
ob_plane_003.scale = (0.7186, 0.7186, 0.7186)
_m = ob_plane_003.modifiers.new('Subdivision', 'SUBSURF')
_m.levels = 3
_m = ob_plane_003.modifiers.new('Shrinkwrap', 'SHRINKWRAP')
_m.target = ob_plane
_m.offset = 0.01
ob_area.location = (1.968, -2.738, 5.481)
ob_area.rotation_euler = (1.005, 0.1493, 0.008072)
ob_area_001.location = (-0.2622, 4.994, 6.482)
ob_area_001.rotation_euler = (5.575, -0.844, -0.3919)

# ---- collection membership
col_collection.objects.link(ob_cube)
col_collection.objects.link(ob_cube_001)
col_collection.objects.link(ob_cube_002)
col_collection.objects.link(ob_cube_003)
col_collection.objects.link(ob_cube_004)
col_collection.objects.link(ob_cube_005)
col_collection.objects.link(ob_cube_006)
col_collection.objects.link(ob_plane)
col_collection.objects.link(ob_cube_007)
col_collection.objects.link(ob_cube_008)
col_collection.objects.link(ob_cube_009)
col_collection.objects.link(ob_plane_001)
col_collection.objects.link(ob_plane_002)
col_collection.objects.link(ob_plane_003)
col_collection.objects.link(ob_area)
col_collection.objects.link(ob_area_001)

# ---- scene / render settings (as saved in the file)
scene.frame_start = 1; scene.frame_end = 250; scene.frame_set(64)
scene.render.engine = 'BLENDER_EEVEE_NEXT'
scene.cycles.sampling_pattern = 'TABULATED_SOBOL'
scene.cycles.use_light_tree = False
scene.view_settings.view_transform = 'Filmic'
bpy.context.view_layer.update()

# ---- added for rendering (the .blend has no active camera): camera
cam_auto = bpy.data.cameras.new('AutoCamera')
cam_auto.lens = 50.0
cam_auto.sensor_width = 36.0
cam_auto.clip_end = 1131.17
ob_auto_camera = bpy.data.objects.new('AutoCamera', cam_auto)
scene.collection.objects.link(ob_auto_camera)
ob_auto_camera.location = (67.7539, -76.3796, 51.5623)
ob_auto_camera.rotation_euler = (1.09748, -7.21219e-08, 0.694738)
scene.camera = ob_auto_camera
bpy.context.view_layer.update()
